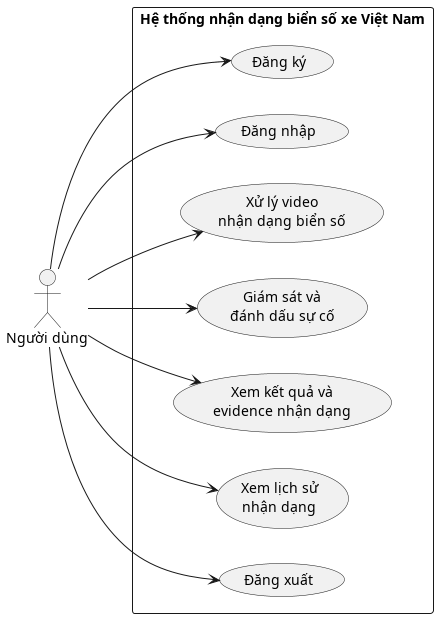

The diagram above was rendered by PlantUML. Its source (embedded in the PNG):
@startuml
left to right direction
skinparam actorStyle stickman

actor "Người dùng" as User

rectangle "Hệ thống nhận dạng biển số xe Việt Nam" {
  usecase "Đăng ký" as UC_Register
  usecase "Đăng nhập" as UC_Login
  usecase "Xử lý video\nnhận dạng biển số" as UC_ProcessVideo
  usecase "Giám sát và\nđánh dấu sự cố" as UC_Monitor
  usecase "Xem kết quả và\nevidence nhận dạng" as UC_Result
  usecase "Xem lịch sử\nnhận dạng" as UC_History
  usecase "Đăng xuất" as UC_Logout
}

User --> UC_Register
User --> UC_Login
User --> UC_ProcessVideo
User --> UC_Monitor
User --> UC_Result
User --> UC_History
User --> UC_Logout

@enduml